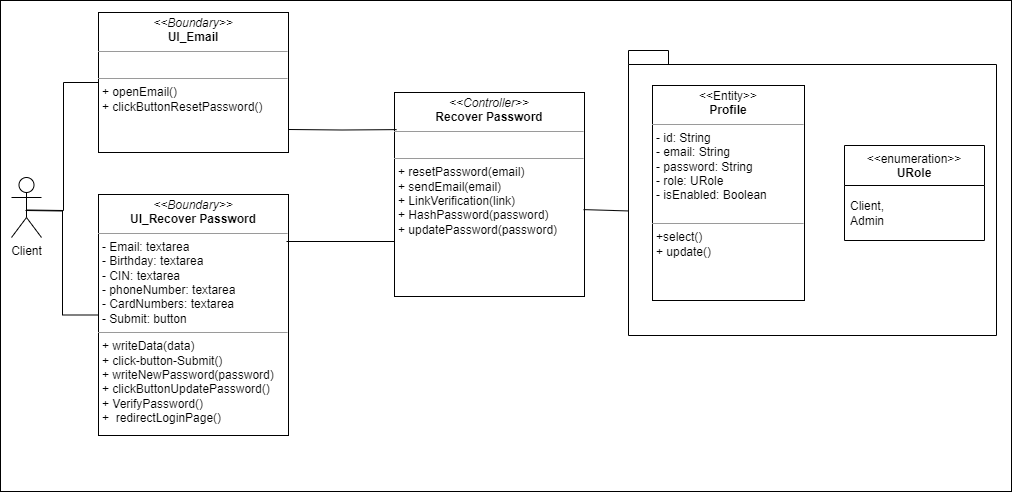

The diagram above was exported from draw.io. Its source (the exported page's mxGraphModel, read from the mxfile embedded in the PNG):
<mxGraphModel dx="1793" dy="358" grid="0" gridSize="10" guides="1" tooltips="1" connect="1" arrows="1" fold="1" page="0" pageScale="1" pageWidth="827" pageHeight="1169" math="0" shadow="0">
  <root>
    <mxCell id="WIyWlLk6GJQsqaUBKTNV-0" />
    <mxCell id="WIyWlLk6GJQsqaUBKTNV-1" parent="WIyWlLk6GJQsqaUBKTNV-0" />
    <mxCell id="fSvT3mTccZhPHtpPFXjh-1" value="" style="rounded=0;whiteSpace=wrap;html=1;" parent="WIyWlLk6GJQsqaUBKTNV-1" vertex="1">
      <mxGeometry x="-46" y="728" width="1011" height="491" as="geometry" />
    </mxCell>
    <mxCell id="fSvT3mTccZhPHtpPFXjh-3" value="&lt;p style=&quot;margin:0px;margin-top:4px;text-align:center;&quot;&gt;&lt;i style=&quot;border-color: var(--border-color);&quot;&gt;&amp;lt;&amp;lt;Boundary&amp;gt;&amp;gt;&lt;/i&gt;&lt;br&gt;&lt;b&gt;UI_Recover Password&lt;/b&gt;&lt;/p&gt;&lt;hr size=&quot;1&quot;&gt;&lt;p style=&quot;margin:0px;margin-left:4px;&quot;&gt;- Email:&amp;nbsp;&lt;span style=&quot;background-color: initial;&quot;&gt;textarea&lt;/span&gt;&lt;/p&gt;&lt;p style=&quot;margin:0px;margin-left:4px;&quot;&gt;- Birthday:&amp;nbsp;&lt;span style=&quot;background-color: initial;&quot;&gt;textarea&lt;/span&gt;&lt;/p&gt;&lt;p style=&quot;margin:0px;margin-left:4px;&quot;&gt;- CIN: textarea&lt;br&gt;- phoneNumber:&amp;nbsp;&lt;span style=&quot;background-color: initial;&quot;&gt;textarea&lt;/span&gt;&lt;/p&gt;&lt;p style=&quot;margin:0px;margin-left:4px;&quot;&gt;- CardNumbers: textarea&lt;/p&gt;&lt;p style=&quot;margin:0px;margin-left:4px;&quot;&gt;- Submit: button&lt;/p&gt;&lt;hr size=&quot;1&quot;&gt;&lt;p style=&quot;margin:0px;margin-left:4px;&quot;&gt;+ writeData(data)&lt;/p&gt;&lt;p style=&quot;margin:0px;margin-left:4px;&quot;&gt;+ click-button-Submit()&lt;/p&gt;&lt;p style=&quot;margin:0px;margin-left:4px;&quot;&gt;+ writeNewPassword(password)&lt;/p&gt;&lt;p style=&quot;margin:0px;margin-left:4px;&quot;&gt;+ clickButtonUpdatePassword()&lt;/p&gt;&lt;p style=&quot;margin:0px;margin-left:4px;&quot;&gt;+ VerifyPassword()&lt;/p&gt;&lt;p style=&quot;margin:0px;margin-left:4px;&quot;&gt;+&amp;nbsp; redirectLoginPage()&lt;br&gt;&lt;/p&gt;" style="verticalAlign=top;align=left;overflow=fill;fontSize=12;fontFamily=Helvetica;html=1;whiteSpace=wrap;" parent="WIyWlLk6GJQsqaUBKTNV-1" vertex="1">
      <mxGeometry x="52" y="922" width="190" height="241" as="geometry" />
    </mxCell>
    <mxCell id="fSvT3mTccZhPHtpPFXjh-4" value="&lt;p style=&quot;margin:0px;margin-top:4px;text-align:center;&quot;&gt;&lt;i style=&quot;border-color: var(--border-color);&quot;&gt;&amp;lt;&amp;lt;Boundary&amp;gt;&amp;gt;&lt;/i&gt;&lt;br&gt;&lt;b&gt;UI_Email&lt;/b&gt;&lt;/p&gt;&lt;hr size=&quot;1&quot;&gt;&lt;p style=&quot;margin:0px;margin-left:4px;&quot;&gt;&lt;br&gt;&lt;/p&gt;&lt;hr size=&quot;1&quot;&gt;&lt;p style=&quot;margin:0px;margin-left:4px;&quot;&gt;+ openEmail()&lt;br&gt;+ clickButtonResetPassword()&lt;/p&gt;" style="verticalAlign=top;align=left;overflow=fill;fontSize=12;fontFamily=Helvetica;html=1;whiteSpace=wrap;" parent="WIyWlLk6GJQsqaUBKTNV-1" vertex="1">
      <mxGeometry x="52" y="740" width="190" height="140" as="geometry" />
    </mxCell>
    <mxCell id="fSvT3mTccZhPHtpPFXjh-22" value="&lt;p style=&quot;margin:0px;margin-top:4px;text-align:center;&quot;&gt;&lt;i&gt;&amp;lt;&amp;lt;Controller&amp;gt;&amp;gt;&lt;/i&gt;&lt;br&gt;&lt;b&gt;Recover Password&lt;/b&gt;&lt;/p&gt;&lt;hr size=&quot;1&quot;&gt;&lt;p style=&quot;margin:0px;margin-left:4px;&quot;&gt;&lt;br&gt;&lt;/p&gt;&lt;hr size=&quot;1&quot;&gt;&lt;p style=&quot;margin:0px;margin-left:4px;&quot;&gt;+ resetPassword(email)&lt;br&gt;+ sendEmail(email)&lt;/p&gt;&lt;p style=&quot;margin:0px;margin-left:4px;&quot;&gt;+ LinkVerification(link)&lt;/p&gt;&lt;p style=&quot;margin:0px;margin-left:4px;&quot;&gt;+ HashPassword(password)&lt;/p&gt;&lt;p style=&quot;margin:0px;margin-left:4px;&quot;&gt;+ updatePassword(password)&lt;/p&gt;" style="verticalAlign=top;align=left;overflow=fill;fontSize=12;fontFamily=Helvetica;html=1;whiteSpace=wrap;" parent="WIyWlLk6GJQsqaUBKTNV-1" vertex="1">
      <mxGeometry x="348" y="820" width="190" height="204" as="geometry" />
    </mxCell>
    <mxCell id="KIN5K9hjsaaOf5ZOMZH8-0" value="" style="endArrow=none;html=1;endSize=12;startArrow=none;startSize=14;startFill=0;edgeStyle=orthogonalEdgeStyle;align=center;verticalAlign=bottom;endFill=0;rounded=0;entryX=0.011;entryY=0.182;entryDx=0;entryDy=0;entryPerimeter=0;" parent="WIyWlLk6GJQsqaUBKTNV-1" target="fSvT3mTccZhPHtpPFXjh-22" edge="1">
      <mxGeometry y="3" relative="1" as="geometry">
        <mxPoint x="242" y="857" as="sourcePoint" />
        <mxPoint x="402" y="857" as="targetPoint" />
      </mxGeometry>
    </mxCell>
    <mxCell id="KIN5K9hjsaaOf5ZOMZH8-1" value="" style="endArrow=none;html=1;endSize=12;startArrow=none;startSize=14;startFill=0;edgeStyle=orthogonalEdgeStyle;align=center;verticalAlign=bottom;endFill=0;rounded=0;entryX=0.011;entryY=0.182;entryDx=0;entryDy=0;entryPerimeter=0;" parent="WIyWlLk6GJQsqaUBKTNV-1" edge="1">
      <mxGeometry y="3" relative="1" as="geometry">
        <mxPoint x="240" y="969" as="sourcePoint" />
        <mxPoint x="348" y="969" as="targetPoint" />
      </mxGeometry>
    </mxCell>
    <mxCell id="HiufGNwjWp_PUC8XfUj--0" value="Client" style="shape=umlActor;verticalLabelPosition=bottom;verticalAlign=top;html=1;outlineConnect=0;" parent="WIyWlLk6GJQsqaUBKTNV-1" vertex="1">
      <mxGeometry x="-35" y="905" width="30" height="60" as="geometry" />
    </mxCell>
    <mxCell id="HiufGNwjWp_PUC8XfUj--1" value="" style="endArrow=none;html=1;endSize=12;startArrow=none;startSize=14;startFill=0;edgeStyle=orthogonalEdgeStyle;align=center;verticalAlign=bottom;endFill=0;rounded=0;entryX=0;entryY=0.5;entryDx=0;entryDy=0;" parent="WIyWlLk6GJQsqaUBKTNV-1" target="fSvT3mTccZhPHtpPFXjh-4" edge="1">
      <mxGeometry y="3" relative="1" as="geometry">
        <mxPoint x="-19" y="937.5" as="sourcePoint" />
        <mxPoint x="19" y="937.5" as="targetPoint" />
      </mxGeometry>
    </mxCell>
    <mxCell id="HiufGNwjWp_PUC8XfUj--5" value="" style="endArrow=none;html=1;endSize=12;startArrow=none;startSize=14;startFill=0;edgeStyle=orthogonalEdgeStyle;align=center;verticalAlign=bottom;endFill=0;rounded=0;entryX=0;entryY=0.5;entryDx=0;entryDy=0;" parent="WIyWlLk6GJQsqaUBKTNV-1" target="fSvT3mTccZhPHtpPFXjh-3" edge="1">
      <mxGeometry y="3" relative="1" as="geometry">
        <mxPoint x="-21" y="938" as="sourcePoint" />
        <mxPoint x="139" y="938" as="targetPoint" />
      </mxGeometry>
    </mxCell>
    <mxCell id="AVsNXFxoqJvGzT3taXog-4" value="" style="shape=folder;fontStyle=1;spacingTop=10;tabWidth=40;tabHeight=14;tabPosition=left;html=1;whiteSpace=wrap;gradientColor=none;fillColor=none;" parent="WIyWlLk6GJQsqaUBKTNV-1" vertex="1">
      <mxGeometry x="582" y="778" width="368" height="285" as="geometry" />
    </mxCell>
    <mxCell id="AVsNXFxoqJvGzT3taXog-5" value="&lt;p style=&quot;margin:0px;margin-top:4px;text-align:center;&quot;&gt;&amp;lt;&amp;lt;Entity&amp;gt;&amp;gt;&lt;br&gt;&lt;b&gt;Profile&lt;/b&gt;&lt;/p&gt;&lt;hr size=&quot;1&quot;&gt;&lt;p style=&quot;margin:0px;margin-left:4px;&quot;&gt;- id: String&lt;/p&gt;&lt;p style=&quot;border-color: var(--border-color); margin: 0px 0px 0px 4px;&quot;&gt;- email: String&lt;/p&gt;&lt;p style=&quot;border-color: var(--border-color); margin: 0px 0px 0px 4px;&quot;&gt;- password: String&lt;/p&gt;&lt;p style=&quot;border-color: var(--border-color); margin: 0px 0px 0px 4px;&quot;&gt;- role: URole&lt;/p&gt;&lt;p style=&quot;border-color: var(--border-color); margin: 0px 0px 0px 4px;&quot;&gt;- isEnabled: Boolean&lt;/p&gt;&lt;p style=&quot;border-color: var(--border-color); margin: 0px 0px 0px 4px;&quot;&gt;&lt;br&gt;&lt;/p&gt;&lt;hr size=&quot;1&quot;&gt;&lt;p style=&quot;margin:0px;margin-left:4px;&quot;&gt;+select()&lt;/p&gt;&lt;p style=&quot;margin:0px;margin-left:4px;&quot;&gt;+ update()&lt;/p&gt;&lt;p style=&quot;margin:0px;margin-left:4px;&quot;&gt;&lt;br&gt;&lt;/p&gt;" style="verticalAlign=top;align=left;overflow=fill;fontSize=12;fontFamily=Helvetica;html=1;whiteSpace=wrap;" parent="WIyWlLk6GJQsqaUBKTNV-1" vertex="1">
      <mxGeometry x="606" y="813" width="152" height="215" as="geometry" />
    </mxCell>
    <mxCell id="AVsNXFxoqJvGzT3taXog-6" value="&amp;lt;&amp;lt;enumeration&amp;gt;&amp;gt;&lt;br&gt;&lt;b&gt;URole&lt;/b&gt;" style="swimlane;fontStyle=0;align=center;verticalAlign=top;childLayout=stackLayout;horizontal=1;startSize=40;horizontalStack=0;resizeParent=1;resizeParentMax=0;resizeLast=0;collapsible=0;marginBottom=0;html=1;whiteSpace=wrap;" parent="WIyWlLk6GJQsqaUBKTNV-1" vertex="1">
      <mxGeometry x="798" y="873" width="140" height="95" as="geometry" />
    </mxCell>
    <mxCell id="AVsNXFxoqJvGzT3taXog-7" value="Client,&lt;div&gt;Admin&lt;/div&gt;" style="text;html=1;strokeColor=none;fillColor=none;align=left;verticalAlign=middle;spacingLeft=4;spacingRight=4;overflow=hidden;rotatable=0;points=[[0,0.5],[1,0.5]];portConstraint=eastwest;whiteSpace=wrap;" parent="AVsNXFxoqJvGzT3taXog-6" vertex="1">
      <mxGeometry y="40" width="140" height="55" as="geometry" />
    </mxCell>
    <mxCell id="AVsNXFxoqJvGzT3taXog-13" value="" style="endArrow=none;html=1;rounded=0;entryX=0;entryY=0.563;entryDx=0;entryDy=0;entryPerimeter=0;exitX=0.995;exitY=0.574;exitDx=0;exitDy=0;exitPerimeter=0;" parent="WIyWlLk6GJQsqaUBKTNV-1" source="fSvT3mTccZhPHtpPFXjh-22" target="AVsNXFxoqJvGzT3taXog-4" edge="1">
      <mxGeometry width="50" height="50" relative="1" as="geometry">
        <mxPoint x="339" y="873" as="sourcePoint" />
        <mxPoint x="389" y="823" as="targetPoint" />
      </mxGeometry>
    </mxCell>
  </root>
</mxGraphModel>